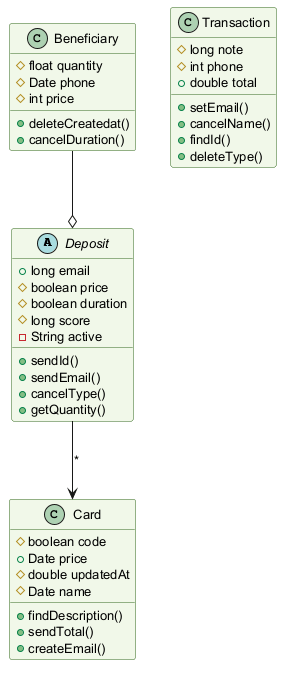

The diagram above was rendered by PlantUML. Its source (embedded in the PNG):
@startuml
skinparam backgroundColor #FFFFFF
skinparam classBackgroundColor #F1F8E9
skinparam classBorderColor #33691E
skinparam defaultFontSize 13
abstract class Deposit {
  +long email
  #boolean price
  #boolean duration
  #long score
  -String active
  +sendId()
  +sendEmail()
  +cancelType()
  +getQuantity()
}
class Card {
  #boolean code
  +Date price
  #double updatedAt
  #Date name
  +findDescription()
  +sendTotal()
  +createEmail()
}
class Transaction {
  #long note
  #int phone
  +double total
  +setEmail()
  +cancelName()
  +findId()
  +deleteType()
}
class Beneficiary {
  #float quantity
  #Date phone
  #int price
  +deleteCreatedat()
  +cancelDuration()
}
Beneficiary --o Deposit
Deposit --> Card : "*"
@enduml